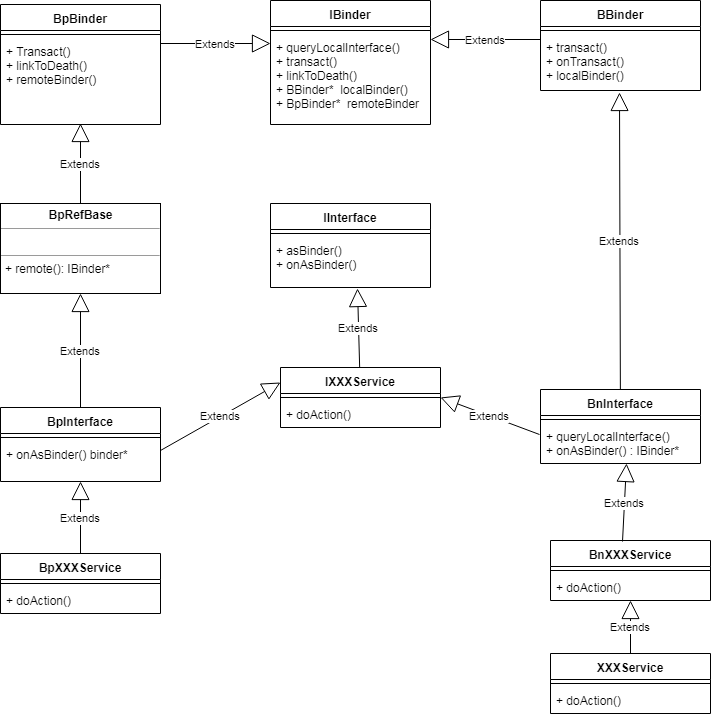

The diagram above was exported from draw.io. Its source (the exported page's mxGraphModel, read from the mxfile embedded in the PNG):
<mxGraphModel dx="1394" dy="715" grid="1" gridSize="10" guides="1" tooltips="1" connect="1" arrows="1" fold="1" page="1" pageScale="1" pageWidth="850" pageHeight="1100" math="0" shadow="0">
  <root>
    <mxCell id="0" />
    <mxCell id="1" parent="0" />
    <mxCell id="1XvnTww1lKkyvkk8hLBV-5" value="IBinder" style="swimlane;fontStyle=1;align=center;verticalAlign=top;childLayout=stackLayout;horizontal=1;startSize=26;horizontalStack=0;resizeParent=1;resizeParentMax=0;resizeLast=0;collapsible=1;marginBottom=0;" parent="1" vertex="1">
      <mxGeometry x="310" y="97" width="160" height="124" as="geometry" />
    </mxCell>
    <mxCell id="6F38ClPS7UuBXqECn1gI-1" value="Extends" style="endArrow=block;endSize=16;endFill=0;html=1;exitX=1;exitY=0.5;exitDx=0;exitDy=0;" parent="1XvnTww1lKkyvkk8hLBV-5" edge="1">
      <mxGeometry width="160" relative="1" as="geometry">
        <mxPoint x="-110" y="43" as="sourcePoint" />
        <mxPoint y="43" as="targetPoint" />
      </mxGeometry>
    </mxCell>
    <mxCell id="1XvnTww1lKkyvkk8hLBV-7" value="" style="line;strokeWidth=1;fillColor=none;align=left;verticalAlign=middle;spacingTop=-1;spacingLeft=3;spacingRight=3;rotatable=0;labelPosition=right;points=[];portConstraint=eastwest;" parent="1XvnTww1lKkyvkk8hLBV-5" vertex="1">
      <mxGeometry y="26" width="160" height="8" as="geometry" />
    </mxCell>
    <mxCell id="1XvnTww1lKkyvkk8hLBV-8" value="+ queryLocalInterface()&#10;+ transact()&#10;+ linkToDeath()&#10;+ BBinder*  localBinder()&#10;+ BpBinder*  remoteBinder" style="text;strokeColor=none;fillColor=none;align=left;verticalAlign=top;spacingLeft=4;spacingRight=4;overflow=hidden;rotatable=0;points=[[0,0.5],[1,0.5]];portConstraint=eastwest;" parent="1XvnTww1lKkyvkk8hLBV-5" vertex="1">
      <mxGeometry y="34" width="160" height="90" as="geometry" />
    </mxCell>
    <mxCell id="1XvnTww1lKkyvkk8hLBV-9" value="BpBinder" style="swimlane;fontStyle=1;align=center;verticalAlign=top;childLayout=stackLayout;horizontal=1;startSize=26;horizontalStack=0;resizeParent=1;resizeParentMax=0;resizeLast=0;collapsible=1;marginBottom=0;" parent="1" vertex="1">
      <mxGeometry x="40" y="101" width="160" height="120" as="geometry" />
    </mxCell>
    <mxCell id="1XvnTww1lKkyvkk8hLBV-11" value="" style="line;strokeWidth=1;fillColor=none;align=left;verticalAlign=middle;spacingTop=-1;spacingLeft=3;spacingRight=3;rotatable=0;labelPosition=right;points=[];portConstraint=eastwest;" parent="1XvnTww1lKkyvkk8hLBV-9" vertex="1">
      <mxGeometry y="26" width="160" height="8" as="geometry" />
    </mxCell>
    <mxCell id="1XvnTww1lKkyvkk8hLBV-12" value="+ Transact()&#10;+ linkToDeath()&#10;+ remoteBinder()&#10;" style="text;strokeColor=none;fillColor=none;align=left;verticalAlign=top;spacingLeft=4;spacingRight=4;overflow=hidden;rotatable=0;points=[[0,0.5],[1,0.5]];portConstraint=eastwest;" parent="1XvnTww1lKkyvkk8hLBV-9" vertex="1">
      <mxGeometry y="34" width="160" height="86" as="geometry" />
    </mxCell>
    <mxCell id="h3hloGffC1mUpb_YC3zD-1" value="BBinder&#10;&#10;" style="swimlane;fontStyle=1;align=center;verticalAlign=top;childLayout=stackLayout;horizontal=1;startSize=26;horizontalStack=0;resizeParent=1;resizeParentMax=0;resizeLast=0;collapsible=1;marginBottom=0;" parent="1" vertex="1">
      <mxGeometry x="580" y="97" width="160" height="90" as="geometry" />
    </mxCell>
    <mxCell id="h3hloGffC1mUpb_YC3zD-3" value="" style="line;strokeWidth=1;fillColor=none;align=left;verticalAlign=middle;spacingTop=-1;spacingLeft=3;spacingRight=3;rotatable=0;labelPosition=right;points=[];portConstraint=eastwest;" parent="h3hloGffC1mUpb_YC3zD-1" vertex="1">
      <mxGeometry y="26" width="160" height="8" as="geometry" />
    </mxCell>
    <mxCell id="h3hloGffC1mUpb_YC3zD-4" value="+ transact()&#10;+ onTransact()&#10;+ localBinder()&#10;" style="text;strokeColor=none;fillColor=none;align=left;verticalAlign=top;spacingLeft=4;spacingRight=4;overflow=hidden;rotatable=0;points=[[0,0.5],[1,0.5]];portConstraint=eastwest;" parent="h3hloGffC1mUpb_YC3zD-1" vertex="1">
      <mxGeometry y="34" width="160" height="56" as="geometry" />
    </mxCell>
    <mxCell id="6F38ClPS7UuBXqECn1gI-2" value="Extends" style="endArrow=block;endSize=16;endFill=0;html=1;entryX=1;entryY=0.5;entryDx=0;entryDy=0;exitX=0;exitY=0.5;exitDx=0;exitDy=0;" parent="1" edge="1">
      <mxGeometry width="160" relative="1" as="geometry">
        <mxPoint x="580" y="136" as="sourcePoint" />
        <mxPoint x="470" y="136" as="targetPoint" />
      </mxGeometry>
    </mxCell>
    <mxCell id="7MBTwV_X8QRFkhKn_ZTM-2" value="IInterface&#10;&#10;" style="swimlane;fontStyle=1;align=center;verticalAlign=top;childLayout=stackLayout;horizontal=1;startSize=26;horizontalStack=0;resizeParent=1;resizeParentMax=0;resizeLast=0;collapsible=1;marginBottom=0;" vertex="1" parent="1">
      <mxGeometry x="310" y="300" width="160" height="84" as="geometry" />
    </mxCell>
    <mxCell id="7MBTwV_X8QRFkhKn_ZTM-4" value="" style="line;strokeWidth=1;fillColor=none;align=left;verticalAlign=middle;spacingTop=-1;spacingLeft=3;spacingRight=3;rotatable=0;labelPosition=right;points=[];portConstraint=eastwest;" vertex="1" parent="7MBTwV_X8QRFkhKn_ZTM-2">
      <mxGeometry y="26" width="160" height="8" as="geometry" />
    </mxCell>
    <mxCell id="7MBTwV_X8QRFkhKn_ZTM-5" value="+ asBinder()&#10;+ onAsBinder()&#10;" style="text;strokeColor=none;fillColor=none;align=left;verticalAlign=top;spacingLeft=4;spacingRight=4;overflow=hidden;rotatable=0;points=[[0,0.5],[1,0.5]];portConstraint=eastwest;" vertex="1" parent="7MBTwV_X8QRFkhKn_ZTM-2">
      <mxGeometry y="34" width="160" height="50" as="geometry" />
    </mxCell>
    <mxCell id="7MBTwV_X8QRFkhKn_ZTM-6" value="IXXXService" style="swimlane;fontStyle=1;align=center;verticalAlign=top;childLayout=stackLayout;horizontal=1;startSize=26;horizontalStack=0;resizeParent=1;resizeParentMax=0;resizeLast=0;collapsible=1;marginBottom=0;" vertex="1" parent="1">
      <mxGeometry x="320" y="464" width="160" height="60" as="geometry" />
    </mxCell>
    <mxCell id="7MBTwV_X8QRFkhKn_ZTM-8" value="" style="line;strokeWidth=1;fillColor=none;align=left;verticalAlign=middle;spacingTop=-1;spacingLeft=3;spacingRight=3;rotatable=0;labelPosition=right;points=[];portConstraint=eastwest;" vertex="1" parent="7MBTwV_X8QRFkhKn_ZTM-6">
      <mxGeometry y="26" width="160" height="8" as="geometry" />
    </mxCell>
    <mxCell id="7MBTwV_X8QRFkhKn_ZTM-9" value="+ doAction()" style="text;strokeColor=none;fillColor=none;align=left;verticalAlign=top;spacingLeft=4;spacingRight=4;overflow=hidden;rotatable=0;points=[[0,0.5],[1,0.5]];portConstraint=eastwest;" vertex="1" parent="7MBTwV_X8QRFkhKn_ZTM-6">
      <mxGeometry y="34" width="160" height="26" as="geometry" />
    </mxCell>
    <mxCell id="7MBTwV_X8QRFkhKn_ZTM-11" value="BnInterface" style="swimlane;fontStyle=1;align=center;verticalAlign=top;childLayout=stackLayout;horizontal=1;startSize=26;horizontalStack=0;resizeParent=1;resizeParentMax=0;resizeLast=0;collapsible=1;marginBottom=0;" vertex="1" parent="1">
      <mxGeometry x="580" y="486" width="160" height="74" as="geometry" />
    </mxCell>
    <mxCell id="7MBTwV_X8QRFkhKn_ZTM-13" value="" style="line;strokeWidth=1;fillColor=none;align=left;verticalAlign=middle;spacingTop=-1;spacingLeft=3;spacingRight=3;rotatable=0;labelPosition=right;points=[];portConstraint=eastwest;" vertex="1" parent="7MBTwV_X8QRFkhKn_ZTM-11">
      <mxGeometry y="26" width="160" height="8" as="geometry" />
    </mxCell>
    <mxCell id="7MBTwV_X8QRFkhKn_ZTM-14" value="+ queryLocalInterface()&#10;+ onAsBinder() : IBinder*" style="text;strokeColor=none;fillColor=none;align=left;verticalAlign=top;spacingLeft=4;spacingRight=4;overflow=hidden;rotatable=0;points=[[0,0.5],[1,0.5]];portConstraint=eastwest;" vertex="1" parent="7MBTwV_X8QRFkhKn_ZTM-11">
      <mxGeometry y="34" width="160" height="40" as="geometry" />
    </mxCell>
    <mxCell id="7MBTwV_X8QRFkhKn_ZTM-15" value="Extends" style="endArrow=block;endSize=16;endFill=0;html=1;entryX=0.494;entryY=1.036;entryDx=0;entryDy=0;entryPerimeter=0;" edge="1" parent="1" source="7MBTwV_X8QRFkhKn_ZTM-11" target="h3hloGffC1mUpb_YC3zD-4">
      <mxGeometry width="160" relative="1" as="geometry">
        <mxPoint x="630" y="600" as="sourcePoint" />
        <mxPoint x="790" y="600" as="targetPoint" />
      </mxGeometry>
    </mxCell>
    <mxCell id="7MBTwV_X8QRFkhKn_ZTM-16" value="Extends" style="endArrow=block;endSize=16;endFill=0;html=1;entryX=1;entryY=0.5;entryDx=0;entryDy=0;entryPerimeter=0;exitX=-0.006;exitY=0.275;exitDx=0;exitDy=0;exitPerimeter=0;" edge="1" parent="1" source="7MBTwV_X8QRFkhKn_ZTM-14" target="7MBTwV_X8QRFkhKn_ZTM-8">
      <mxGeometry width="160" relative="1" as="geometry">
        <mxPoint x="470" y="590" as="sourcePoint" />
        <mxPoint x="630" y="590" as="targetPoint" />
      </mxGeometry>
    </mxCell>
    <mxCell id="7MBTwV_X8QRFkhKn_ZTM-17" value="BpInterface" style="swimlane;fontStyle=1;align=center;verticalAlign=top;childLayout=stackLayout;horizontal=1;startSize=26;horizontalStack=0;resizeParent=1;resizeParentMax=0;resizeLast=0;collapsible=1;marginBottom=0;" vertex="1" parent="1">
      <mxGeometry x="40" y="504" width="160" height="74" as="geometry" />
    </mxCell>
    <mxCell id="7MBTwV_X8QRFkhKn_ZTM-18" value="" style="line;strokeWidth=1;fillColor=none;align=left;verticalAlign=middle;spacingTop=-1;spacingLeft=3;spacingRight=3;rotatable=0;labelPosition=right;points=[];portConstraint=eastwest;" vertex="1" parent="7MBTwV_X8QRFkhKn_ZTM-17">
      <mxGeometry y="26" width="160" height="8" as="geometry" />
    </mxCell>
    <mxCell id="7MBTwV_X8QRFkhKn_ZTM-20" value="Extends" style="endArrow=block;endSize=16;endFill=0;html=1;entryX=0;entryY=0.25;entryDx=0;entryDy=0;" edge="1" parent="7MBTwV_X8QRFkhKn_ZTM-17" target="7MBTwV_X8QRFkhKn_ZTM-6">
      <mxGeometry width="160" relative="1" as="geometry">
        <mxPoint x="160" y="43" as="sourcePoint" />
        <mxPoint x="290" y="43" as="targetPoint" />
      </mxGeometry>
    </mxCell>
    <mxCell id="7MBTwV_X8QRFkhKn_ZTM-19" value="+ onAsBinder() binder*" style="text;strokeColor=none;fillColor=none;align=left;verticalAlign=top;spacingLeft=4;spacingRight=4;overflow=hidden;rotatable=0;points=[[0,0.5],[1,0.5]];portConstraint=eastwest;" vertex="1" parent="7MBTwV_X8QRFkhKn_ZTM-17">
      <mxGeometry y="34" width="160" height="40" as="geometry" />
    </mxCell>
    <mxCell id="7MBTwV_X8QRFkhKn_ZTM-21" value="&lt;p style=&quot;margin: 0px ; margin-top: 4px ; text-align: center&quot;&gt;&lt;b&gt;BpRefBase&lt;/b&gt;&lt;/p&gt;&lt;hr size=&quot;1&quot;&gt;&lt;p style=&quot;margin: 0px ; margin-left: 4px&quot;&gt;&lt;br&gt;&lt;/p&gt;&lt;hr size=&quot;1&quot;&gt;&lt;p style=&quot;margin: 0px ; margin-left: 4px&quot;&gt;+ remote(): IBinder*&lt;/p&gt;" style="verticalAlign=top;align=left;overflow=fill;fontSize=12;fontFamily=Helvetica;html=1;" vertex="1" parent="1">
      <mxGeometry x="40" y="300" width="160" height="90" as="geometry" />
    </mxCell>
    <mxCell id="7MBTwV_X8QRFkhKn_ZTM-23" value="Extends" style="endArrow=block;endSize=16;endFill=0;html=1;entryX=0.5;entryY=1;entryDx=0;entryDy=0;" edge="1" parent="1" source="7MBTwV_X8QRFkhKn_ZTM-17" target="7MBTwV_X8QRFkhKn_ZTM-21">
      <mxGeometry width="160" relative="1" as="geometry">
        <mxPoint x="40" y="550" as="sourcePoint" />
        <mxPoint x="200" y="550" as="targetPoint" />
      </mxGeometry>
    </mxCell>
    <mxCell id="7MBTwV_X8QRFkhKn_ZTM-24" value="Extends" style="endArrow=block;endSize=16;endFill=0;html=1;exitX=0.5;exitY=0;exitDx=0;exitDy=0;entryX=0.5;entryY=0.988;entryDx=0;entryDy=0;entryPerimeter=0;" edge="1" parent="1" source="7MBTwV_X8QRFkhKn_ZTM-21" target="1XvnTww1lKkyvkk8hLBV-12">
      <mxGeometry width="160" relative="1" as="geometry">
        <mxPoint x="80" y="250" as="sourcePoint" />
        <mxPoint x="240" y="250" as="targetPoint" />
      </mxGeometry>
    </mxCell>
    <mxCell id="7MBTwV_X8QRFkhKn_ZTM-25" value="Extends" style="endArrow=block;endSize=16;endFill=0;html=1;entryX=0.544;entryY=1.02;entryDx=0;entryDy=0;entryPerimeter=0;" edge="1" parent="1" source="7MBTwV_X8QRFkhKn_ZTM-6" target="7MBTwV_X8QRFkhKn_ZTM-5">
      <mxGeometry width="160" relative="1" as="geometry">
        <mxPoint x="397" y="460" as="sourcePoint" />
        <mxPoint x="510" y="430" as="targetPoint" />
      </mxGeometry>
    </mxCell>
    <mxCell id="7MBTwV_X8QRFkhKn_ZTM-26" value="BpXXXService" style="swimlane;fontStyle=1;align=center;verticalAlign=top;childLayout=stackLayout;horizontal=1;startSize=26;horizontalStack=0;resizeParent=1;resizeParentMax=0;resizeLast=0;collapsible=1;marginBottom=0;" vertex="1" parent="1">
      <mxGeometry x="40" y="650" width="160" height="60" as="geometry" />
    </mxCell>
    <mxCell id="7MBTwV_X8QRFkhKn_ZTM-27" value="" style="line;strokeWidth=1;fillColor=none;align=left;verticalAlign=middle;spacingTop=-1;spacingLeft=3;spacingRight=3;rotatable=0;labelPosition=right;points=[];portConstraint=eastwest;" vertex="1" parent="7MBTwV_X8QRFkhKn_ZTM-26">
      <mxGeometry y="26" width="160" height="8" as="geometry" />
    </mxCell>
    <mxCell id="7MBTwV_X8QRFkhKn_ZTM-28" value="+ doAction()" style="text;strokeColor=none;fillColor=none;align=left;verticalAlign=top;spacingLeft=4;spacingRight=4;overflow=hidden;rotatable=0;points=[[0,0.5],[1,0.5]];portConstraint=eastwest;" vertex="1" parent="7MBTwV_X8QRFkhKn_ZTM-26">
      <mxGeometry y="34" width="160" height="26" as="geometry" />
    </mxCell>
    <mxCell id="7MBTwV_X8QRFkhKn_ZTM-29" value="BnXXXService" style="swimlane;fontStyle=1;align=center;verticalAlign=top;childLayout=stackLayout;horizontal=1;startSize=26;horizontalStack=0;resizeParent=1;resizeParentMax=0;resizeLast=0;collapsible=1;marginBottom=0;" vertex="1" parent="1">
      <mxGeometry x="590" y="637" width="160" height="60" as="geometry" />
    </mxCell>
    <mxCell id="7MBTwV_X8QRFkhKn_ZTM-30" value="" style="line;strokeWidth=1;fillColor=none;align=left;verticalAlign=middle;spacingTop=-1;spacingLeft=3;spacingRight=3;rotatable=0;labelPosition=right;points=[];portConstraint=eastwest;" vertex="1" parent="7MBTwV_X8QRFkhKn_ZTM-29">
      <mxGeometry y="26" width="160" height="8" as="geometry" />
    </mxCell>
    <mxCell id="7MBTwV_X8QRFkhKn_ZTM-31" value="+ doAction()" style="text;strokeColor=none;fillColor=none;align=left;verticalAlign=top;spacingLeft=4;spacingRight=4;overflow=hidden;rotatable=0;points=[[0,0.5],[1,0.5]];portConstraint=eastwest;" vertex="1" parent="7MBTwV_X8QRFkhKn_ZTM-29">
      <mxGeometry y="34" width="160" height="26" as="geometry" />
    </mxCell>
    <mxCell id="7MBTwV_X8QRFkhKn_ZTM-32" value="XXXService" style="swimlane;fontStyle=1;align=center;verticalAlign=top;childLayout=stackLayout;horizontal=1;startSize=26;horizontalStack=0;resizeParent=1;resizeParentMax=0;resizeLast=0;collapsible=1;marginBottom=0;" vertex="1" parent="1">
      <mxGeometry x="590" y="750" width="160" height="60" as="geometry" />
    </mxCell>
    <mxCell id="7MBTwV_X8QRFkhKn_ZTM-33" value="" style="line;strokeWidth=1;fillColor=none;align=left;verticalAlign=middle;spacingTop=-1;spacingLeft=3;spacingRight=3;rotatable=0;labelPosition=right;points=[];portConstraint=eastwest;" vertex="1" parent="7MBTwV_X8QRFkhKn_ZTM-32">
      <mxGeometry y="26" width="160" height="8" as="geometry" />
    </mxCell>
    <mxCell id="7MBTwV_X8QRFkhKn_ZTM-34" value="+ doAction()" style="text;strokeColor=none;fillColor=none;align=left;verticalAlign=top;spacingLeft=4;spacingRight=4;overflow=hidden;rotatable=0;points=[[0,0.5],[1,0.5]];portConstraint=eastwest;" vertex="1" parent="7MBTwV_X8QRFkhKn_ZTM-32">
      <mxGeometry y="34" width="160" height="26" as="geometry" />
    </mxCell>
    <mxCell id="7MBTwV_X8QRFkhKn_ZTM-35" value="Extends" style="endArrow=block;endSize=16;endFill=0;html=1;" edge="1" parent="1" source="7MBTwV_X8QRFkhKn_ZTM-26" target="7MBTwV_X8QRFkhKn_ZTM-19">
      <mxGeometry width="160" relative="1" as="geometry">
        <mxPoint x="70" y="770" as="sourcePoint" />
        <mxPoint x="230" y="770" as="targetPoint" />
      </mxGeometry>
    </mxCell>
    <mxCell id="7MBTwV_X8QRFkhKn_ZTM-36" value="Extends" style="endArrow=block;endSize=16;endFill=0;html=1;entryX=0.538;entryY=1;entryDx=0;entryDy=0;entryPerimeter=0;exitX=0.45;exitY=0.017;exitDx=0;exitDy=0;exitPerimeter=0;" edge="1" parent="1" source="7MBTwV_X8QRFkhKn_ZTM-29" target="7MBTwV_X8QRFkhKn_ZTM-14">
      <mxGeometry width="160" relative="1" as="geometry">
        <mxPoint x="520" y="600" as="sourcePoint" />
        <mxPoint x="680" y="600" as="targetPoint" />
      </mxGeometry>
    </mxCell>
    <mxCell id="7MBTwV_X8QRFkhKn_ZTM-37" value="Extends" style="endArrow=block;endSize=16;endFill=0;html=1;exitX=0.5;exitY=0;exitDx=0;exitDy=0;" edge="1" parent="1" source="7MBTwV_X8QRFkhKn_ZTM-32" target="7MBTwV_X8QRFkhKn_ZTM-31">
      <mxGeometry width="160" relative="1" as="geometry">
        <mxPoint x="520" y="720" as="sourcePoint" />
        <mxPoint x="680" y="720" as="targetPoint" />
      </mxGeometry>
    </mxCell>
  </root>
</mxGraphModel>